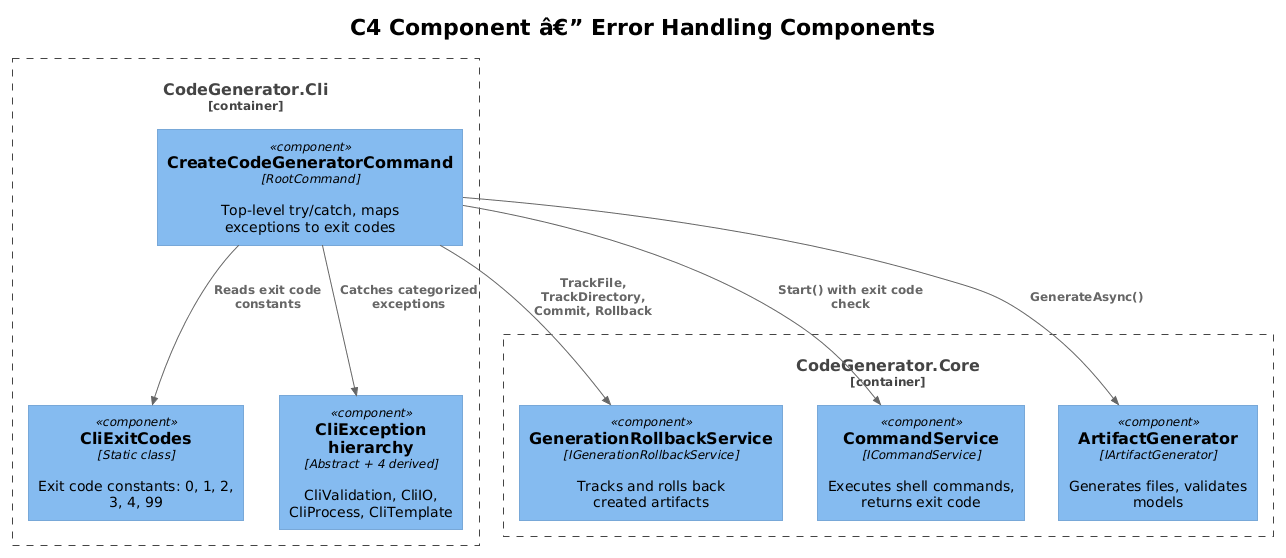

The diagram above was rendered by PlantUML. Its source (embedded in the PNG):
@startuml
!theme plain
!include <C4/C4_Component>

title C4 Component â€” Error Handling Components

Container_Boundary(cli, "CodeGenerator.Cli") {
    Component(handler, "CreateCodeGeneratorCommand", "RootCommand", "Top-level try/catch, maps exceptions to exit codes")
    Component(exitCodes, "CliExitCodes", "Static class", "Exit code constants: 0, 1, 2, 3, 4, 99")
    Component(exceptions, "CliException hierarchy", "Abstract + 4 derived", "CliValidation, CliIO, CliProcess, CliTemplate")
}

Container_Boundary(core, "CodeGenerator.Core") {
    Component(rollback, "GenerationRollbackService", "IGenerationRollbackService", "Tracks and rolls back created artifacts")
    Component(cmdService, "CommandService", "ICommandService", "Executes shell commands, returns exit code")
    Component(artifactGen, "ArtifactGenerator", "IArtifactGenerator", "Generates files, validates models")
}

Rel(handler, exitCodes, "Reads exit code constants")
Rel(handler, exceptions, "Catches categorized exceptions")
Rel(handler, rollback, "TrackFile, TrackDirectory, Commit, Rollback")
Rel(handler, cmdService, "Start() with exit code check")
Rel(handler, artifactGen, "GenerateAsync()")
@enduml